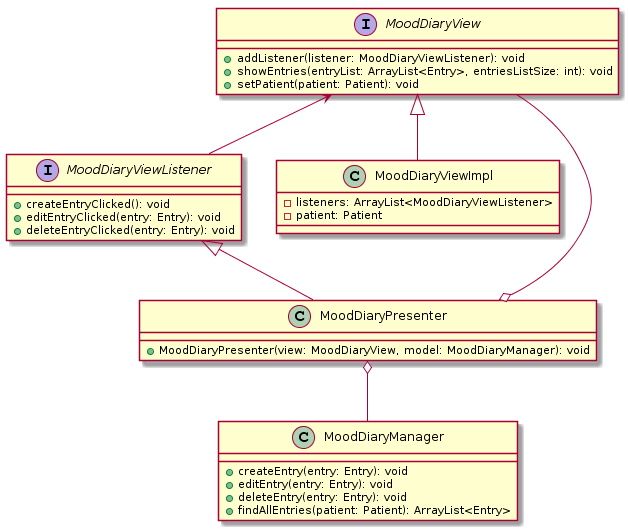

The diagram above was rendered by PlantUML. Its source (embedded in the PNG):
@startuml
MoodDiaryView <-- MoodDiaryViewListener
MoodDiaryView <|-- MoodDiaryViewImpl
MoodDiaryViewListener <|-- MoodDiaryPresenter  
MoodDiaryPresenter o-- MoodDiaryManager
MoodDiaryPresenter o-- MoodDiaryView



interface MoodDiaryView {
 +addListener(listener: MoodDiaryViewListener): void
 +showEntries(entryList: ArrayList<Entry>, entriesListSize: int): void
 +setPatient(patient: Patient): void
}

interface MoodDiaryViewListener {
 +createEntryClicked(): void
 +editEntryClicked(entry: Entry): void
 +deleteEntryClicked(entry: Entry): void
}

class MoodDiaryViewImpl {
 -listeners: ArrayList<MoodDiaryViewListener>
 -patient: Patient
}

class MoodDiaryPresenter {
 +MoodDiaryPresenter(view: MoodDiaryView, model: MoodDiaryManager): void
}

class MoodDiaryManager {
 +createEntry(entry: Entry): void
 +editEntry(entry: Entry): void
 +deleteEntry(entry: Entry): void
 +findAllEntries(patient: Patient): ArrayList<Entry>
}
@enduml